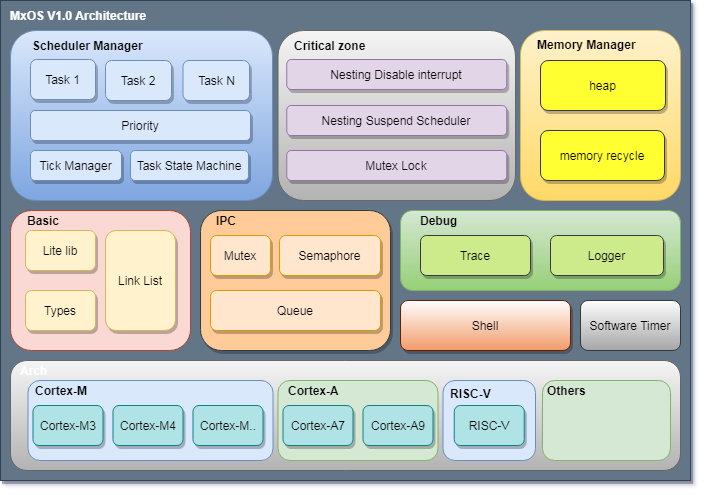

The diagram above was exported from draw.io. Its source (the exported page's mxGraphModel, read from the mxfile embedded in the PNG):
<mxGraphModel dx="1320" dy="560" grid="0" gridSize="10" guides="1" tooltips="1" connect="1" arrows="1" fold="1" page="0" pageScale="1" pageWidth="827" pageHeight="1169" background="none" math="0" shadow="1">
  <root>
    <mxCell id="WIyWlLk6GJQsqaUBKTNV-0" />
    <mxCell id="WIyWlLk6GJQsqaUBKTNV-1" parent="WIyWlLk6GJQsqaUBKTNV-0" />
    <mxCell id="J9z-mEydvJKUjyl7IMod-0" value="" style="whiteSpace=wrap;html=1;glass=0;fillColor=#647687;strokeColor=#314354;fontColor=#ffffff;labelBorderColor=none;shadow=1;" parent="WIyWlLk6GJQsqaUBKTNV-1" vertex="1">
      <mxGeometry x="30" y="40" width="690" height="480" as="geometry" />
    </mxCell>
    <mxCell id="J9z-mEydvJKUjyl7IMod-6" value="" style="whiteSpace=wrap;html=1;glass=0;fillColor=#dae8fc;strokeColor=#6c8ebf;rounded=1;gradientColor=#7ea6e0;" parent="WIyWlLk6GJQsqaUBKTNV-1" vertex="1">
      <mxGeometry x="40" y="70" width="262" height="170" as="geometry" />
    </mxCell>
    <mxCell id="J9z-mEydvJKUjyl7IMod-1" value="Task 1" style="whiteSpace=wrap;html=1;shadow=1;fillColor=#dae8fc;strokeColor=#6c8ebf;rounded=1;" parent="WIyWlLk6GJQsqaUBKTNV-1" vertex="1">
      <mxGeometry x="60" y="99" width="65" height="40" as="geometry" />
    </mxCell>
    <mxCell id="J9z-mEydvJKUjyl7IMod-3" value="Task 2" style="whiteSpace=wrap;html=1;shadow=1;fillColor=#dae8fc;strokeColor=#6c8ebf;rounded=1;" parent="WIyWlLk6GJQsqaUBKTNV-1" vertex="1">
      <mxGeometry x="135" y="100" width="66" height="40" as="geometry" />
    </mxCell>
    <mxCell id="J9z-mEydvJKUjyl7IMod-4" value="Task N" style="whiteSpace=wrap;html=1;shadow=1;fillColor=#dae8fc;strokeColor=#6c8ebf;rounded=1;" parent="WIyWlLk6GJQsqaUBKTNV-1" vertex="1">
      <mxGeometry x="212.5" y="100" width="66.5" height="40" as="geometry" />
    </mxCell>
    <mxCell id="J9z-mEydvJKUjyl7IMod-7" value="Scheduler Manager" style="text;html=1;strokeColor=none;fillColor=none;align=left;verticalAlign=middle;whiteSpace=wrap;glass=0;fontStyle=1;rounded=1;" parent="WIyWlLk6GJQsqaUBKTNV-1" vertex="1">
      <mxGeometry x="60.25" y="70" width="120" height="30" as="geometry" />
    </mxCell>
    <mxCell id="J9z-mEydvJKUjyl7IMod-8" value="Priority" style="whiteSpace=wrap;html=1;glass=0;shadow=1;fillColor=#dae8fc;strokeColor=#6c8ebf;rounded=1;" parent="WIyWlLk6GJQsqaUBKTNV-1" vertex="1">
      <mxGeometry x="60" y="150" width="220" height="30" as="geometry" />
    </mxCell>
    <mxCell id="J9z-mEydvJKUjyl7IMod-9" value="Task State Machine" style="whiteSpace=wrap;html=1;glass=0;shadow=1;fillColor=#dae8fc;strokeColor=#6c8ebf;rounded=1;" parent="WIyWlLk6GJQsqaUBKTNV-1" vertex="1">
      <mxGeometry x="160" y="190" width="118" height="30" as="geometry" />
    </mxCell>
    <mxCell id="J9z-mEydvJKUjyl7IMod-10" value="Tick Manager" style="whiteSpace=wrap;html=1;glass=0;shadow=1;fillColor=#dae8fc;strokeColor=#6c8ebf;rounded=1;" parent="WIyWlLk6GJQsqaUBKTNV-1" vertex="1">
      <mxGeometry x="60" y="190" width="91" height="30" as="geometry" />
    </mxCell>
    <mxCell id="J9z-mEydvJKUjyl7IMod-11" value="" style="whiteSpace=wrap;html=1;glass=0;fillColor=#f5f5f5;strokeColor=#666666;gradientColor=#b3b3b3;rounded=1;" parent="WIyWlLk6GJQsqaUBKTNV-1" vertex="1">
      <mxGeometry x="40" y="400" width="670" height="110" as="geometry" />
    </mxCell>
    <mxCell id="J9z-mEydvJKUjyl7IMod-12" value="Arch" style="text;html=1;strokeColor=none;fillColor=none;align=left;verticalAlign=middle;whiteSpace=wrap;glass=0;fontColor=#FFFFFF;fontStyle=1;rounded=1;" parent="WIyWlLk6GJQsqaUBKTNV-1" vertex="1">
      <mxGeometry x="47.5" y="400" width="100" height="20" as="geometry" />
    </mxCell>
    <mxCell id="J9z-mEydvJKUjyl7IMod-13" value="" style="whiteSpace=wrap;html=1;glass=0;fillColor=#fff2cc;strokeColor=#d6b656;gradientColor=#ffd966;rounded=1;" parent="WIyWlLk6GJQsqaUBKTNV-1" vertex="1">
      <mxGeometry x="550" y="70" width="160" height="170" as="geometry" />
    </mxCell>
    <mxCell id="J9z-mEydvJKUjyl7IMod-14" value="Memory Manager" style="text;html=1;strokeColor=none;fillColor=none;align=left;verticalAlign=middle;whiteSpace=wrap;glass=0;fontStyle=1;rounded=1;" parent="WIyWlLk6GJQsqaUBKTNV-1" vertex="1">
      <mxGeometry x="565" y="69" width="120" height="30" as="geometry" />
    </mxCell>
    <mxCell id="J9z-mEydvJKUjyl7IMod-15" value="heap" style="whiteSpace=wrap;html=1;glass=0;align=center;shadow=1;strokeColor=#36393d;rounded=1;fillColor=#FFFF33;" parent="WIyWlLk6GJQsqaUBKTNV-1" vertex="1">
      <mxGeometry x="570" y="100" width="125" height="50" as="geometry" />
    </mxCell>
    <mxCell id="J9z-mEydvJKUjyl7IMod-22" value="" style="whiteSpace=wrap;html=1;glass=0;fillColor=#dae8fc;strokeColor=#6c8ebf;rounded=1;labelBorderColor=none;" parent="WIyWlLk6GJQsqaUBKTNV-1" vertex="1">
      <mxGeometry x="57.5" y="420" width="245" height="80" as="geometry" />
    </mxCell>
    <mxCell id="J9z-mEydvJKUjyl7IMod-20" value="Cortex-M3" style="whiteSpace=wrap;html=1;shadow=1;fillColor=#b0e3e6;strokeColor=#0e8088;rounded=1;" parent="WIyWlLk6GJQsqaUBKTNV-1" vertex="1">
      <mxGeometry x="62.5" y="445" width="70" height="40" as="geometry" />
    </mxCell>
    <mxCell id="J9z-mEydvJKUjyl7IMod-21" value="Cortex-M4" style="whiteSpace=wrap;html=1;shadow=1;fillColor=#b0e3e6;strokeColor=#0e8088;rounded=1;" parent="WIyWlLk6GJQsqaUBKTNV-1" vertex="1">
      <mxGeometry x="142.5" y="445" width="70" height="40" as="geometry" />
    </mxCell>
    <mxCell id="J9z-mEydvJKUjyl7IMod-24" value="Cortex-M.." style="whiteSpace=wrap;html=1;shadow=1;fillColor=#b0e3e6;strokeColor=#0e8088;rounded=1;" parent="WIyWlLk6GJQsqaUBKTNV-1" vertex="1">
      <mxGeometry x="222.5" y="445" width="70" height="40" as="geometry" />
    </mxCell>
    <mxCell id="J9z-mEydvJKUjyl7IMod-25" value="Cortex-M" style="text;html=1;strokeColor=none;fillColor=none;align=left;verticalAlign=middle;whiteSpace=wrap;glass=0;fontStyle=1;rounded=1;" parent="WIyWlLk6GJQsqaUBKTNV-1" vertex="1">
      <mxGeometry x="62.5" y="420" width="100" height="20" as="geometry" />
    </mxCell>
    <mxCell id="J9z-mEydvJKUjyl7IMod-26" value="" style="whiteSpace=wrap;html=1;glass=0;fillColor=#d5e8d4;strokeColor=#82b366;rounded=1;" parent="WIyWlLk6GJQsqaUBKTNV-1" vertex="1">
      <mxGeometry x="307.5" y="420" width="160" height="80" as="geometry" />
    </mxCell>
    <mxCell id="J9z-mEydvJKUjyl7IMod-27" value="Cortex-A7" style="whiteSpace=wrap;html=1;shadow=1;fillColor=#b0e3e6;strokeColor=#0e8088;rounded=1;" parent="WIyWlLk6GJQsqaUBKTNV-1" vertex="1">
      <mxGeometry x="312.5" y="445" width="70" height="40" as="geometry" />
    </mxCell>
    <mxCell id="J9z-mEydvJKUjyl7IMod-28" value="Cortex-A9" style="whiteSpace=wrap;html=1;shadow=1;fillColor=#b0e3e6;strokeColor=#0e8088;rounded=1;" parent="WIyWlLk6GJQsqaUBKTNV-1" vertex="1">
      <mxGeometry x="392.5" y="445" width="70" height="40" as="geometry" />
    </mxCell>
    <mxCell id="J9z-mEydvJKUjyl7IMod-30" value="Cortex-A" style="text;html=1;strokeColor=none;fillColor=none;align=left;verticalAlign=middle;whiteSpace=wrap;glass=0;fontStyle=1;rounded=1;" parent="WIyWlLk6GJQsqaUBKTNV-1" vertex="1">
      <mxGeometry x="316.25" y="420" width="100" height="20" as="geometry" />
    </mxCell>
    <mxCell id="J9z-mEydvJKUjyl7IMod-31" value="" style="whiteSpace=wrap;html=1;glass=0;fillColor=#dae8fc;strokeColor=#6c8ebf;rounded=1;" parent="WIyWlLk6GJQsqaUBKTNV-1" vertex="1">
      <mxGeometry x="472.5" y="420" width="92.5" height="80" as="geometry" />
    </mxCell>
    <mxCell id="J9z-mEydvJKUjyl7IMod-32" value="RISC-V" style="whiteSpace=wrap;html=1;shadow=1;fillColor=#b0e3e6;strokeColor=#0e8088;rounded=1;" parent="WIyWlLk6GJQsqaUBKTNV-1" vertex="1">
      <mxGeometry x="483.75" y="445" width="70" height="40" as="geometry" />
    </mxCell>
    <mxCell id="J9z-mEydvJKUjyl7IMod-35" value="RISC-V" style="text;html=1;strokeColor=none;fillColor=none;align=left;verticalAlign=middle;whiteSpace=wrap;glass=0;fontStyle=1;rounded=1;" parent="WIyWlLk6GJQsqaUBKTNV-1" vertex="1">
      <mxGeometry x="477.5" y="423" width="59.5" height="20" as="geometry" />
    </mxCell>
    <mxCell id="J9z-mEydvJKUjyl7IMod-36" value="" style="whiteSpace=wrap;html=1;glass=0;fillColor=#d5e8d4;strokeColor=#82b366;rounded=1;" parent="WIyWlLk6GJQsqaUBKTNV-1" vertex="1">
      <mxGeometry x="572" y="420" width="128" height="80" as="geometry" />
    </mxCell>
    <mxCell id="J9z-mEydvJKUjyl7IMod-40" value="Others" style="text;html=1;strokeColor=none;fillColor=none;align=left;verticalAlign=middle;whiteSpace=wrap;glass=0;fontStyle=1;rounded=1;" parent="WIyWlLk6GJQsqaUBKTNV-1" vertex="1">
      <mxGeometry x="575" y="420" width="100" height="20" as="geometry" />
    </mxCell>
    <mxCell id="J9z-mEydvJKUjyl7IMod-41" value="" style="whiteSpace=wrap;html=1;glass=0;align=left;fillColor=#fad9d5;strokeColor=#ae4132;rounded=1;" parent="WIyWlLk6GJQsqaUBKTNV-1" vertex="1">
      <mxGeometry x="40" y="250" width="180" height="140" as="geometry" />
    </mxCell>
    <mxCell id="J9z-mEydvJKUjyl7IMod-42" value="Basic" style="text;html=1;strokeColor=none;fillColor=none;align=left;verticalAlign=middle;whiteSpace=wrap;glass=0;fontStyle=1;rounded=1;" parent="WIyWlLk6GJQsqaUBKTNV-1" vertex="1">
      <mxGeometry x="55" y="250" width="100" height="20" as="geometry" />
    </mxCell>
    <mxCell id="J9z-mEydvJKUjyl7IMod-43" value="Lite lib" style="whiteSpace=wrap;html=1;shadow=1;fillColor=#fff2cc;strokeColor=#d6b656;rounded=1;" parent="WIyWlLk6GJQsqaUBKTNV-1" vertex="1">
      <mxGeometry x="55" y="270" width="70" height="40" as="geometry" />
    </mxCell>
    <mxCell id="J9z-mEydvJKUjyl7IMod-44" value="Link List" style="whiteSpace=wrap;html=1;shadow=1;fillColor=#fff2cc;strokeColor=#d6b656;rounded=1;" parent="WIyWlLk6GJQsqaUBKTNV-1" vertex="1">
      <mxGeometry x="135" y="270" width="70" height="100" as="geometry" />
    </mxCell>
    <mxCell id="J9z-mEydvJKUjyl7IMod-46" value="Types" style="whiteSpace=wrap;html=1;shadow=1;fillColor=#fff2cc;strokeColor=#d6b656;rounded=1;" parent="WIyWlLk6GJQsqaUBKTNV-1" vertex="1">
      <mxGeometry x="55" y="330" width="70" height="40" as="geometry" />
    </mxCell>
    <mxCell id="J9z-mEydvJKUjyl7IMod-52" value="" style="whiteSpace=wrap;html=1;shadow=1;fillColor=#ffcc99;strokeColor=#36393d;rounded=1;" parent="WIyWlLk6GJQsqaUBKTNV-1" vertex="1">
      <mxGeometry x="230" y="250" width="190" height="140" as="geometry" />
    </mxCell>
    <mxCell id="J9z-mEydvJKUjyl7IMod-53" value="" style="whiteSpace=wrap;html=1;fillColor=#d5e8d4;strokeColor=#82b366;rounded=1;gradientColor=#97d077;" parent="WIyWlLk6GJQsqaUBKTNV-1" vertex="1">
      <mxGeometry x="430" y="250" width="280" height="80" as="geometry" />
    </mxCell>
    <mxCell id="J9z-mEydvJKUjyl7IMod-54" value="Trace" style="whiteSpace=wrap;html=1;shadow=1;fillColor=#cdeb8b;rounded=1;strokeColor=#36393d;" parent="WIyWlLk6GJQsqaUBKTNV-1" vertex="1">
      <mxGeometry x="450" y="275" width="110" height="40" as="geometry" />
    </mxCell>
    <mxCell id="J9z-mEydvJKUjyl7IMod-55" value="Logger" style="whiteSpace=wrap;html=1;shadow=1;fillColor=#cdeb8b;rounded=1;strokeColor=#36393d;" parent="WIyWlLk6GJQsqaUBKTNV-1" vertex="1">
      <mxGeometry x="580" y="275" width="113" height="40" as="geometry" />
    </mxCell>
    <mxCell id="J9z-mEydvJKUjyl7IMod-57" value="Debug" style="text;html=1;strokeColor=none;fillColor=none;align=left;verticalAlign=middle;whiteSpace=wrap;glass=0;fontStyle=1;rounded=1;" parent="WIyWlLk6GJQsqaUBKTNV-1" vertex="1">
      <mxGeometry x="447.5" y="250" width="100" height="20" as="geometry" />
    </mxCell>
    <mxCell id="J9z-mEydvJKUjyl7IMod-61" value="&lt;span style=&quot;text-align: left&quot;&gt;Software Timer&lt;/span&gt;" style="whiteSpace=wrap;html=1;strokeColor=#36393d;rounded=1;fillColor=#A6A6A6;gradientColor=#ffffff;gradientDirection=north;" parent="WIyWlLk6GJQsqaUBKTNV-1" vertex="1">
      <mxGeometry x="610" y="340" width="100" height="50" as="geometry" />
    </mxCell>
    <mxCell id="J9z-mEydvJKUjyl7IMod-62" value="memory recycle" style="whiteSpace=wrap;html=1;glass=0;align=center;shadow=1;strokeColor=#36393d;labelBackgroundColor=none;rounded=1;fillColor=#FFFF33;" parent="WIyWlLk6GJQsqaUBKTNV-1" vertex="1">
      <mxGeometry x="570" y="170" width="124" height="50" as="geometry" />
    </mxCell>
    <mxCell id="lo0opj9N7BRh0ErN6Mb6-0" value="MxOS V1.0 Architecture" style="text;html=1;align=left;verticalAlign=middle;whiteSpace=wrap;glass=0;fontStyle=1;fontColor=#FFFFFF;rounded=1;" parent="WIyWlLk6GJQsqaUBKTNV-1" vertex="1">
      <mxGeometry x="37.5" y="40" width="165.5" height="30" as="geometry" />
    </mxCell>
    <mxCell id="UEVxEjEKfnLd1v91xQPi-0" value="&lt;div style=&quot;text-align: left&quot;&gt;&lt;span&gt;Shell&lt;/span&gt;&lt;/div&gt;" style="whiteSpace=wrap;html=1;shadow=1;strokeColor=#6D1F00;rounded=1;fillColor=#F29C6A;gradientColor=#ffffff;gradientDirection=north;" parent="WIyWlLk6GJQsqaUBKTNV-1" vertex="1">
      <mxGeometry x="430" y="340" width="170" height="50" as="geometry" />
    </mxCell>
    <mxCell id="UEVxEjEKfnLd1v91xQPi-1" value="&lt;div style=&quot;text-align: left&quot;&gt;Semaphore&lt;/div&gt;" style="whiteSpace=wrap;html=1;shadow=1;fillColor=#ffe6cc;strokeColor=#d79b00;rounded=1;" parent="WIyWlLk6GJQsqaUBKTNV-1" vertex="1">
      <mxGeometry x="309" y="275" width="101" height="40" as="geometry" />
    </mxCell>
    <mxCell id="UEVxEjEKfnLd1v91xQPi-3" value="IPC" style="text;html=1;strokeColor=none;fillColor=none;align=left;verticalAlign=middle;whiteSpace=wrap;glass=0;fontStyle=1;rounded=1;" parent="WIyWlLk6GJQsqaUBKTNV-1" vertex="1">
      <mxGeometry x="244" y="250" width="100" height="20" as="geometry" />
    </mxCell>
    <mxCell id="UEVxEjEKfnLd1v91xQPi-4" value="&lt;div style=&quot;text-align: left&quot;&gt;Mutex&lt;/div&gt;" style="whiteSpace=wrap;html=1;shadow=1;fillColor=#ffe6cc;strokeColor=#d79b00;rounded=1;" parent="WIyWlLk6GJQsqaUBKTNV-1" vertex="1">
      <mxGeometry x="240" y="275" width="60" height="40" as="geometry" />
    </mxCell>
    <mxCell id="UEVxEjEKfnLd1v91xQPi-5" value="&lt;div style=&quot;text-align: left&quot;&gt;Queue&lt;/div&gt;" style="whiteSpace=wrap;html=1;shadow=1;fillColor=#ffe6cc;strokeColor=#d79b00;rounded=1;" parent="WIyWlLk6GJQsqaUBKTNV-1" vertex="1">
      <mxGeometry x="240" y="330" width="170" height="40" as="geometry" />
    </mxCell>
    <mxCell id="Gvq8E2FUsewXReXPMNQB-2" value="" style="whiteSpace=wrap;html=1;fillColor=#f5f5f5;strokeColor=#666666;gradientColor=#b3b3b3;rounded=1;" vertex="1" parent="WIyWlLk6GJQsqaUBKTNV-1">
      <mxGeometry x="307.5" y="70" width="237.5" height="170" as="geometry" />
    </mxCell>
    <mxCell id="Gvq8E2FUsewXReXPMNQB-3" value="Critical zone" style="text;html=1;strokeColor=none;fillColor=none;align=left;verticalAlign=middle;whiteSpace=wrap;glass=0;fontStyle=1;rounded=1;" vertex="1" parent="WIyWlLk6GJQsqaUBKTNV-1">
      <mxGeometry x="322" y="70" width="120" height="30" as="geometry" />
    </mxCell>
    <mxCell id="Gvq8E2FUsewXReXPMNQB-4" value="Nesting Disable interrupt" style="whiteSpace=wrap;html=1;glass=0;shadow=1;fillColor=#e1d5e7;strokeColor=#9673a6;rounded=1;" vertex="1" parent="WIyWlLk6GJQsqaUBKTNV-1">
      <mxGeometry x="316.25" y="99" width="220" height="30" as="geometry" />
    </mxCell>
    <mxCell id="Gvq8E2FUsewXReXPMNQB-5" value="Nesting Suspend Scheduler" style="whiteSpace=wrap;html=1;glass=0;shadow=1;fillColor=#e1d5e7;strokeColor=#9673a6;rounded=1;" vertex="1" parent="WIyWlLk6GJQsqaUBKTNV-1">
      <mxGeometry x="316.25" y="145" width="220" height="30" as="geometry" />
    </mxCell>
    <mxCell id="Gvq8E2FUsewXReXPMNQB-6" value="Mutex Lock" style="whiteSpace=wrap;html=1;glass=0;shadow=1;fillColor=#e1d5e7;strokeColor=#9673a6;rounded=1;" vertex="1" parent="WIyWlLk6GJQsqaUBKTNV-1">
      <mxGeometry x="316.25" y="190" width="220" height="30" as="geometry" />
    </mxCell>
  </root>
</mxGraphModel>